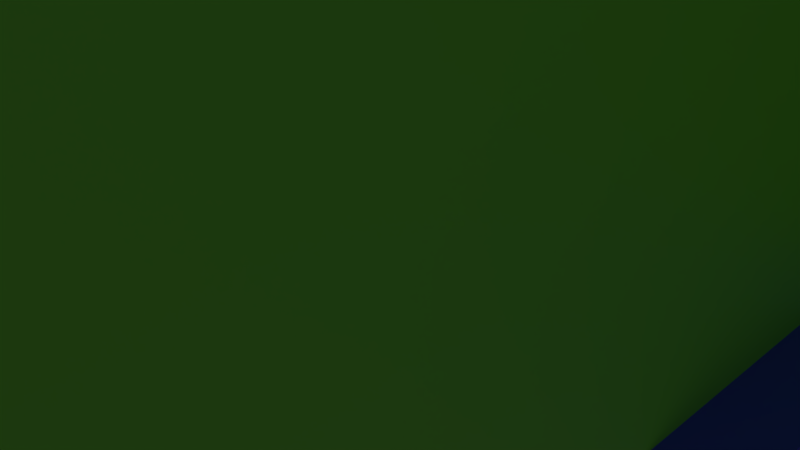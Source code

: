 # Source: meek.blend  (saved by Blender 2.93.20; exported with 4.5.12 LTS)
import bpy
from mathutils import Matrix  # noqa: F401  (used for matrix-valued properties, if any)

bpy.ops.wm.read_factory_settings(use_empty=True)
scene = bpy.context.scene
scene.name = 'Scene'

# ---- collections
col_collection_1 = bpy.data.collections.new('Collection 1'); scene.collection.children.link(col_collection_1)
col_references = bpy.data.collections.new('References'); scene.collection.children.link(col_references)

# ---- materials (node trees are filled in below, after node groups)
mat_second_floor = bpy.data.materials.new('Second Floor')
mat_second_floor.alpha_threshold = 0.0
mat_second_floor.use_transparent_shadow = False
mat_second_floor.diffuse_color = (0.3332, 0.8, 0.034, 1.0)
mat_second_floor.roughness = 0.5
mat_third_floor = bpy.data.materials.new('Third Floor')
mat_third_floor.alpha_threshold = 0.0
mat_third_floor.use_transparent_shadow = False
mat_third_floor.diffuse_color = (0.8, 0.09458, 0.1662, 1.0)
mat_third_floor.roughness = 0.5
mat_main_floor = bpy.data.materials.new('Main Floor')
mat_main_floor.alpha_threshold = 0.0
mat_main_floor.use_transparent_shadow = False
mat_main_floor.diffuse_color = (0.03219, 0.1104, 0.8, 1.0)
mat_main_floor.roughness = 0.5
mat_window = bpy.data.materials.new('Window')
mat_window.alpha_threshold = 0.0
mat_window.use_transparent_shadow = False
mat_window.diffuse_color = (0.0, 0.0, 0.0, 1.0)
mat_window.roughness = 0.5
mat_porch = bpy.data.materials.new('Porch')
mat_porch.alpha_threshold = 0.0
mat_porch.use_transparent_shadow = False
mat_porch.diffuse_color = (0.5382, 0.5382, 0.5382, 1.0)
mat_porch.roughness = 0.5

# ---- material node trees
mat_second_floor.use_nodes = True; mat_second_floor.node_tree.nodes.clear()
_N = mat_second_floor.node_tree.nodes; _L = mat_second_floor.node_tree.links
n0 = _N.new('ShaderNodeBsdfPrincipled'); n0.name = 'Principled BSDF'; n0.location = (10, 300)
n0.distribution = 'GGX'
n0.subsurface_method = 'BURLEY'
n0.inputs[0].default_value = (0.2047, 0.8, 0.05902, 1.0)
n0.inputs[3].default_value = 1.45
n0.inputs[27].default_value = (0.0, 0.0, 0.0, 1.0)
n0.inputs[28].default_value = 1.0
n1 = _N.new('ShaderNodeOutputMaterial'); n1.name = 'Material Output'; n1.location = (300, 300)
_L.new(n0.outputs[0], n1.inputs[0])
n1.is_active_output = True
mat_third_floor.use_nodes = True; mat_third_floor.node_tree.nodes.clear()
_N = mat_third_floor.node_tree.nodes; _L = mat_third_floor.node_tree.links
n0 = _N.new('ShaderNodeBsdfPrincipled'); n0.name = 'Principled BSDF'; n0.location = (10, 300)
n0.distribution = 'GGX'
n0.subsurface_method = 'BURLEY'
n0.inputs[0].default_value = (0.8, 0.1858, 0.1311, 1.0)
n0.inputs[3].default_value = 1.45
n0.inputs[27].default_value = (0.0, 0.0, 0.0, 1.0)
n0.inputs[28].default_value = 1.0
n1 = _N.new('ShaderNodeOutputMaterial'); n1.name = 'Material Output'; n1.location = (300, 300)
_L.new(n0.outputs[0], n1.inputs[0])
n1.is_active_output = True
mat_main_floor.use_nodes = True; mat_main_floor.node_tree.nodes.clear()
_N = mat_main_floor.node_tree.nodes; _L = mat_main_floor.node_tree.links
n0 = _N.new('ShaderNodeBsdfPrincipled'); n0.name = 'Principled BSDF'; n0.location = (10, 300)
n0.distribution = 'GGX'
n0.subsurface_method = 'BURLEY'
n0.inputs[0].default_value = (0.0535, 0.06891, 0.8, 1.0)
n0.inputs[3].default_value = 1.45
n0.inputs[27].default_value = (0.0, 0.0, 0.0, 1.0)
n0.inputs[28].default_value = 1.0
n1 = _N.new('ShaderNodeOutputMaterial'); n1.name = 'Material Output'; n1.location = (300, 300)
_L.new(n0.outputs[0], n1.inputs[0])
n1.is_active_output = True
mat_window.use_nodes = True; mat_window.node_tree.nodes.clear()
_N = mat_window.node_tree.nodes; _L = mat_window.node_tree.links
n0 = _N.new('ShaderNodeBsdfPrincipled'); n0.name = 'Principled BSDF'; n0.location = (10, 300)
n0.distribution = 'GGX'
n0.subsurface_method = 'BURLEY'
n0.inputs[0].default_value = (0.006246, 0.006246, 0.006246, 1.0)
n0.inputs[3].default_value = 1.45
n0.inputs[27].default_value = (0.0, 0.0, 0.0, 1.0)
n0.inputs[28].default_value = 1.0
n1 = _N.new('ShaderNodeOutputMaterial'); n1.name = 'Material Output'; n1.location = (300, 300)
_L.new(n0.outputs[0], n1.inputs[0])
n1.is_active_output = True
mat_porch.use_nodes = True; mat_porch.node_tree.nodes.clear()
_N = mat_porch.node_tree.nodes; _L = mat_porch.node_tree.links
n0 = _N.new('ShaderNodeBsdfPrincipled'); n0.name = 'Principled BSDF'; n0.location = (10, 300)
n0.distribution = 'GGX'
n0.subsurface_method = 'BURLEY'
n0.inputs[0].default_value = (0.4865, 0.4865, 0.4865, 1.0)
n0.inputs[3].default_value = 1.45
n0.inputs[27].default_value = (0.0, 0.0, 0.0, 1.0)
n0.inputs[28].default_value = 1.0
n1 = _N.new('ShaderNodeOutputMaterial'); n1.name = 'Material Output'; n1.location = (300, 300)
_L.new(n0.outputs[0], n1.inputs[0])
n1.is_active_output = True

# ---- world
world_world = bpy.data.worlds.new('World'); scene.world = world_world
world_world.color = (0.05088, 0.05088, 0.05088)
world_world.use_sun_shadow = False
world_world.sun_shadow_jitter_overblur = 0.0
world_world.cycles.sampling_method = 'MANUAL'

# ---- cameras
cam_camera = bpy.data.cameras.new('Camera')
cam_camera.clip_end = 100.0
cam_camera.lens = 35.0
cam_camera.sensor_width = 32.0
cam_camera.sensor_height = 18.0
cam_camera.ortho_scale = 7.314
cam_camera.dof.focus_distance = 0.0
cam_camera.dof.aperture_fstop = 128.0

# ---- lights
light_lamp = bpy.data.lights.new('Lamp', 'POINT')
light_lamp.transmission_factor = 0.0
light_lamp.cutoff_distance = 30.0
light_lamp.energy = 100.0
light_lamp.shadow_buffer_clip_start = 1.001
light_lamp.shadow_soft_size = 0.1
light_lamp.shadow_maximum_resolution = 0.006
light_lamp.use_absolute_resolution = True

# ---- meshes
me_plane = bpy.data.meshes.new('Plane')
me_plane.from_pydata([(-1.0, -1.0, 0.0), (1.0, -1.0, 0.0), (-1.0, 1.0, 0.0), (1.0, 1.0, 0.0), (-0.7709, 0.7709, -0.3565), (-0.7709, -0.7709, -0.3565), (0.7709, -0.7709, -0.3565), (0.7709, 0.7709, -0.3565), (-0.7709, 0.7709, -0.4481), (-0.7709, -0.7709, -0.4481), (0.7709, -0.7709, -0.4481), (0.7709, 0.7709, -0.4481), (-0.654, 0.654, -0.7027), (-0.654, -0.654, -0.7027), (0.654, -0.654, -0.7027), (0.654, 0.654, -0.7027), (-0.654, 0.654, -1.008), (-0.654, -0.654, -1.008), (0.654, -0.654, -1.008), (0.654, 0.654, -1.008), (0.7709, 0.7709, -0.4481), (0.7709, -0.7709, -0.4481), (-0.7709, -0.7709, -0.4481), (-0.7709, 0.7709, -0.4481), (0.9945, 0.9945, -0.03178), (0.8586, 0.8586, -0.2776), (0.9764, 0.9764, -0.0954), (0.9442, 0.9442, -0.1645), (0.9028, 0.9028, -0.2285), (0.8586, -0.8586, -0.2776), (0.9945, -0.9945, -0.03178), (0.9028, -0.9028, -0.2285), (0.9442, -0.9442, -0.1645), (0.9764, -0.9764, -0.0954), (-0.9945, -0.9945, -0.03178), (-0.8586, -0.8586, -0.2776), (-0.9764, -0.9764, -0.0954), (-0.9442, -0.9442, -0.1645), (-0.9028, -0.9028, -0.2285), (-0.8586, 0.8586, -0.2776), (-0.9945, 0.9945, -0.03178), (-0.9028, 0.9028, -0.2285), (-0.9442, 0.9442, -0.1645), (-0.9764, 0.9764, -0.0954)], [], [(0, 1, 3, 2), (6, 10, 11, 7), (0, 34, 30, 1), (2, 40, 34, 0), (1, 30, 24, 3), (39, 4, 5, 35), (11, 15, 12, 8), (4, 8, 9, 5), (7, 11, 8, 4), (5, 9, 10, 6), (13, 17, 18, 14), (9, 13, 14, 10), (10, 14, 15, 11), (8, 12, 13, 9), (17, 16, 19, 18), (14, 18, 19, 15), (12, 16, 17, 13), (15, 19, 16, 12), (35, 5, 6, 29), (29, 6, 7, 25), (8, 11, 20, 23), (3, 24, 40, 2), (35, 29, 31, 38), (38, 31, 32, 37), (37, 32, 33, 36), (36, 33, 30, 34), (25, 39, 41, 28), (28, 41, 42, 27), (27, 42, 43, 26), (26, 43, 40, 24), (39, 35, 38, 41), (41, 38, 37, 42), (42, 37, 36, 43), (43, 36, 34, 40), (29, 25, 28, 31), (31, 28, 27, 32), (32, 27, 26, 33), (33, 26, 24, 30), (25, 7, 4, 39), (9, 10, 21, 22), (10, 11, 20, 21), (8, 9, 22, 23)])
me_plane.use_remesh_preserve_volume = False
me_plane.use_remesh_preserve_attributes = False
me_plane.use_mirror_vertex_groups = False
me_plane.update()
me_plane_003 = bpy.data.meshes.new('Plane.003')
me_plane_003.from_pydata([(-1.588, -1.0, 0.0), (1.0, -1.0, 0.0), (-1.588, 1.0, 0.0), (1.0, 1.0, 0.0), (1.0, -1.0, -2.588), (-1.588, -1.0, -2.588), (1.0, 1.0, -2.588), (-1.588, 1.0, -2.588)], [], [(0, 1, 3, 2), (1, 4, 6, 3), (5, 7, 6, 4), (0, 2, 7, 5)])
me_plane_003.use_remesh_preserve_volume = False
me_plane_003.use_remesh_preserve_attributes = False
me_plane_003.use_mirror_vertex_groups = False
me_plane_003.update()
me_plane_001 = bpy.data.meshes.new('Plane.001')
me_plane_001.from_pydata([(-3.279, -6.805, -4.371e-08), (-0.09222, -4.354, 4.191), (-3.279, -4.354, 6.78), (-3.279, -6.805, 6.78), (-0.09222, -6.805, 10.97), (-3.279, 0.06642, 10.97), (-3.279, 0.06642, 14.93), (-3.279, 5.243, 7.529), (-0.09222, 5.243, 7.529), (-3.279, 6.251, 7.529), (-0.09222, 6.251, 7.529), (-3.279, 6.251, 3.115), (-3.279, 8.06, 3.115), (-3.279, 8.976, 2.174), (-3.279, 8.976, 0.8223), (-3.279, 8.083, -0.002293), (-0.09222, 8.083, -0.002293), (-3.279, 8.083, -2.155), (-4.328, 0.9597, -2.155), (-4.328, -6.805, 4.191), (-3.279, -6.805, 4.191), (-4.328, -4.354, 4.191), (-3.279, -4.354, 4.191), (-4.328, -4.354, 6.78), (-4.328, -6.805, 6.78), (-4.328, 5.243, 10.97), (-3.279, 5.243, 10.97), (-4.328, 5.243, 7.529), (-4.328, 6.251, 7.529), (-4.328, 6.251, 3.115), (-4.328, 5.228, 3.115), (-3.279, 5.228, 3.115), (-4.328, 5.228, -2.155), (-3.279, 0.9597, -2.155), (-4.328, -4.354, -3.119e-07), (3.094, -6.805, -4.371e-08), (-0.09222, 0.9441, -4.371e-08), (-0.09222, -6.805, 0.8016), (3.094, -6.805, 0.8016), (-0.09222, -7.446, 1.42), (3.094, -7.446, 1.42), (-0.09222, -7.446, 2.794), (3.094, -7.446, 2.794), (-0.09222, -6.805, 3.481), (3.094, -6.805, 3.481), (3.094, -6.805, 4.191), (3.094, -4.354, 4.191), (-0.09222, -4.354, 6.78), (-0.09222, -4.011, 6.78), (3.094, -4.011, 6.78), (-0.09222, -4.011, 10.97), (3.094, -4.011, 10.97), (-0.09222, -2.98, 10.97), (3.094, -2.98, 10.97), (-0.09222, -2.361, 11.52), (3.094, -2.361, 11.52), (-0.09222, -1.399, 11.52), (3.094, -1.399, 11.52), (-0.09222, -0.8268, 10.97), (3.094, -0.8268, 10.97), (-0.09222, 0.06642, 10.97), (3.094, 0.06642, 10.97), (-0.09222, 0.06642, 14.93), (3.094, 0.06642, 14.93), (3.094, 5.243, 14.93), (3.094, 5.243, 11.89), (-0.09222, 5.861, 11.89), (3.094, 5.861, 11.89), (-0.09222, 5.861, 8.772), (3.094, 5.861, 8.772), (-0.09222, 6.251, 8.772), (-0.09222, 6.251, 3.115), (3.094, 6.251, 3.115), (-0.09222, 8.06, 3.115), (3.094, 8.06, 3.115), (-0.09222, 8.976, 2.174), (3.094, 8.976, 2.174), (-0.09222, 8.976, 0.8223), (3.094, 8.976, 0.8223), (3.094, 8.083, -0.002293), (-0.09222, 8.083, -2.155), (3.094, 0.9597, -2.155), (0.5451, -6.805, -4.371e-08), (0.5451, 0.9441, -4.371e-08), (0.5451, -6.805, 0.8016), (0.5451, -7.446, 1.42), (0.5451, -7.446, 2.794), (0.5451, -6.805, 3.481), (0.5451, -6.805, 4.191), (0.5451, -4.354, 4.191), (0.5451, -4.354, 6.78), (0.5451, -4.011, 6.78), (0.5451, -4.011, 10.97), (0.5451, -2.98, 10.97), (0.5451, -2.361, 11.52), (0.5451, -1.399, 11.52), (0.5451, -0.8268, 10.97), (0.5451, 0.06642, 10.97), (0.5451, 0.06642, 14.93), (0.5451, 5.243, 14.93), (0.5451, 5.243, 11.89), (0.5451, 5.861, 11.89), (0.5451, 5.861, 8.772), (0.5451, 6.251, 8.772), (0.5451, 6.251, 3.115), (0.5451, 8.06, 3.115), (0.5451, 8.976, 2.174), (0.5451, 8.976, 0.8223), (0.5451, 8.083, -0.002293), (0.5451, 8.083, -2.155), (2.457, -6.805, -4.371e-08), (2.457, 0.9441, -4.371e-08), (2.457, -6.805, 0.8016), (2.457, -7.446, 1.42), (2.457, -7.446, 2.794), (2.457, -6.805, 3.481), (2.457, -6.805, 4.191), (2.457, -4.354, 4.191), (2.457, -4.354, 6.78), (2.457, -4.011, 6.78), (2.457, -4.011, 10.97), (2.457, -2.98, 10.97), (2.457, -2.361, 11.52), (2.457, -1.399, 11.52), (2.457, -0.8268, 10.97), (2.457, 0.06642, 10.97), (2.457, 0.06642, 14.93), (2.457, 5.243, 14.93), (2.457, 5.243, 11.89), (2.457, 5.861, 11.89), (2.457, 5.861, 8.772), (2.457, 6.251, 3.115), (2.457, 8.06, 3.115), (2.457, 8.976, 2.174), (2.457, 8.976, 0.8223), (2.457, 8.083, -0.002293), (2.457, 0.9597, -2.155), (3.094, -2.825, 11.1), (-0.09222, -2.825, 11.1), (0.5451, -2.825, 11.1), (2.457, -2.825, 11.1), (-0.09222, -2.524, 11.37), (3.094, -2.524, 11.37), (0.5451, -2.524, 11.37), (2.457, -2.524, 11.37), (3.094, -2.121, 11.52), (-0.09222, -2.121, 11.52), (0.5451, -2.121, 11.52), (2.457, -2.121, 11.52), (-0.09222, -1.688, 11.52), (3.094, -1.688, 11.52), (0.5451, -1.688, 11.52), (2.457, -1.688, 11.52), (3.094, -1.256, 11.38), (-0.09222, -1.256, 11.38), (0.5451, -1.256, 11.38), (2.457, -1.256, 11.38), (-0.09222, -0.9557, 11.09), (3.094, -0.9557, 11.09), (0.5451, -0.9557, 11.09), (2.457, -0.9557, 11.09), (-0.09222, 5.243, 10.97), (-4.328, 0.06642, 10.97), (0.5451, 6.251, 7.529), (2.457, 6.251, 8.772), (3.094, 6.251, 7.529), (2.457, 6.251, 7.529), (3.094, 6.251, 8.772), (-3.279, 5.228, -2.155), (-0.09222, 5.228, -2.155), (-0.09222, 0.9597, -2.155), (-0.09222, -6.805, -4.371e-08), (-4.328, -6.805, 3.481), (-3.279, -6.805, 3.481), (-3.279, -6.805, 0.8016), (0.5451, 5.228, -2.155), (0.5451, 0.9597, -2.155), (2.457, 5.228, -2.155), (3.094, 5.228, -2.155), (3.094, 8.083, -2.155), (2.457, 8.083, -2.155), (-3.279, 5.243, 11.89), (-0.09222, 5.243, 11.89), (-3.279, 5.243, 14.93), (-0.09222, 5.243, 14.93), (-0.09222, -6.805, 4.191), (-0.09222, -6.805, 6.78), (-3.279, -0.8268, 10.97), (-3.279, -2.98, 10.97), (-3.279, -6.805, 10.97), (-4.328, -0.8268, 10.97), (-4.328, -2.98, 10.97), (-3.279, -4.011, 10.97), (-4.328, -4.011, 10.97), (-4.328, -6.805, 10.97), (3.094, -6.805, 6.78), (3.094, -4.354, 6.78), (3.094, -6.805, 10.97), (3.094, -4.354, 10.97), (-4.328, -7.261, -0.3441), (-4.328, -7.261, 4.52), (-4.328, -4.354, -0.3441), (-4.328, -7.261, -3.119e-07), (-4.328, 0.9441, 4.191), (-4.328, -7.261, 4.191), (3.094, -7.446, 2.09), (-0.09222, -7.446, 2.09), (0.5451, -7.446, 2.09), (2.457, -7.446, 2.09), (-3.279, -6.805, 2.09), (-4.328, -6.805, 2.09), (-0.09222, -6.805, 2.09), (-4.328, -4.354, 4.52), (-5.577, -7.261, 2.09), (-4.328, -6.805, -0.3441), (-4.328, -6.805, 4.52), (-4.328, -6.805, -3.119e-07), (-5.577, -6.805, 2.09), (-4.328, 0.9441, -3.119e-07), (-4.417, -6.805, -0.3898), (-4.328, 0.9441, 4.52), (-3.279, -4.354, -4.371e-08), (3.094, -4.354, -4.371e-08), (0.5451, -4.354, -4.371e-08), (2.457, -4.354, -4.371e-08), (-0.09222, -4.354, -4.371e-08), (-3.279, 0.9441, -4.371e-08), (3.094, 0.9441, -4.371e-08), (-4.872, -6.805, 3.481), (-4.924, -6.805, 0.8016), (-4.328, 0.9441, -0.3406), (-3.279, 0.9441, -0.3406), (-4.328, 0.9441, -2.155), (-3.279, 0.9441, -2.155), (-4.328, 0.9441, -0.3441), (-5.577, 0.9441, 2.09), (-4.417, -7.262, -0.3898), (-5.689, -7.261, 2.09), (-4.417, -4.354, -0.3898), (-4.228, -7.261, -3.076e-07), (-4.417, 0.9439, -0.3898), (-4.417, -6.805, 4.566), (-4.417, -4.354, 4.566), (-4.417, -7.262, 4.566), (-4.417, 0.9439, 4.566), (-5.689, 0.9441, 2.09), (-4.506, -6.805, -0.4354), (-4.506, -4.354, -0.4354), (-4.228, -6.805, -3.076e-07), (-4.506, -7.262, -0.4354), (-4.228, -7.261, -0.3441), (-5.801, -6.805, 2.089), (-5.102, -6.805, 0.7104), (-4.506, 0.9437, -0.4354), (-4.228, -6.805, -0.3441), (-5.801, -4.354, 2.089), (-5.801, -7.261, 2.089), (-4.506, -6.805, 4.611), (-4.506, -4.355, 4.611), (-4.506, -7.262, 4.611), (-4.506, 0.9436, 4.611), (-5.05, -6.805, 3.573), (-5.801, 0.9441, 2.089), (-4.228, -4.354, -0.3441), (-4.228, -4.354, -3.076e-07), (-4.228, 0.9441, -3.076e-07), (-4.228, 0.9441, -0.3441), (-4.328, -6.805, 0.8016), (-4.328, -7.261, 0.8016), (-4.228, -6.805, 0.8016), (-4.228, -7.261, 0.8016), (-4.228, -7.261, 4.52), (-4.228, -7.261, 4.191), (-4.228, -6.805, 4.52), (-4.228, -6.805, 4.191), (-4.228, -4.354, 4.52), (-4.228, -4.354, 4.191), (-4.228, 0.9441, 4.52), (-4.228, 0.9441, 4.191), (-4.328, -7.261, 3.481), (-4.228, -7.261, 3.481), (-4.228, -6.805, 3.481)], [(17, 33), (185, 171), (19, 203)], [(35, 110, 224, 222), (185, 20, 173, 43), (185, 1, 22, 20), (1, 47, 2, 22), (47, 186, 3, 2), (186, 4, 189, 3), (60, 5, 187, 58), (62, 184, 183, 6), (8, 7, 26, 161), (8, 10, 9, 7), (10, 71, 11, 9), (71, 73, 12, 11), (73, 75, 13, 12), (75, 77, 14, 13), (77, 16, 15, 14), (16, 80, 17, 15), (170, 33, 168, 169), (170, 36, 226, 33), (226, 218, 230, 231), (20, 19, 172, 173), (20, 22, 21, 19), (22, 2, 23, 21), (2, 3, 24, 23), (3, 189, 194, 24), (26, 25, 162, 5), (26, 7, 27, 25), (7, 9, 28, 27), (9, 11, 29, 28), (11, 31, 30, 29), (31, 168, 32, 30), (168, 33, 18, 32), (110, 82, 223, 224), (176, 83, 36, 170), (82, 84, 37, 171), (84, 85, 39, 37), (207, 86, 41, 206), (86, 87, 43, 41), (87, 88, 185, 43), (88, 89, 1, 185), (89, 90, 47, 1), (90, 91, 48, 47), (91, 92, 50, 48), (92, 93, 52, 50), (143, 94, 54, 141), (151, 95, 56, 149), (159, 96, 58, 157), (96, 97, 60, 58), (97, 98, 62, 60), (98, 99, 184, 62), (99, 100, 182, 184), (100, 101, 66, 182), (101, 102, 68, 66), (102, 103, 70, 68), (104, 71, 10, 163), (104, 105, 73, 71), (105, 106, 75, 73), (106, 107, 77, 75), (107, 108, 16, 77), (108, 109, 80, 16), (80, 109, 175, 169), (135, 180, 109, 108), (134, 135, 108, 107), (133, 134, 107, 106), (132, 133, 106, 105), (131, 132, 105, 104), (131, 104, 163, 166), (130, 164, 103, 102), (129, 130, 102, 101), (128, 129, 101, 100), (127, 128, 100, 99), (126, 127, 99, 98), (125, 126, 98, 97), (124, 125, 97, 96), (160, 124, 96, 159), (152, 123, 95, 151), (144, 122, 94, 143), (120, 121, 93, 92), (119, 120, 92, 91), (118, 119, 91, 90), (117, 118, 90, 89), (116, 117, 89, 88), (115, 116, 88, 87), (114, 115, 87, 86), (208, 114, 86, 207), (112, 113, 85, 84), (110, 112, 84, 82), (136, 111, 83, 176), (0, 216, 34, 221), (81, 227, 111, 136), (35, 38, 112, 110), (38, 40, 113, 112), (205, 42, 114, 208), (42, 44, 115, 114), (44, 45, 116, 115), (45, 46, 117, 116), (46, 196, 118, 117), (196, 49, 119, 118), (49, 51, 120, 119), (51, 53, 121, 120), (142, 55, 122, 144), (150, 57, 123, 152), (158, 59, 124, 160), (59, 61, 125, 124), (61, 63, 126, 125), (63, 64, 127, 126), (64, 65, 128, 127), (65, 67, 129, 128), (67, 69, 130, 129), (69, 167, 164, 130), (72, 131, 166, 165), (72, 74, 132, 131), (74, 76, 133, 132), (76, 78, 134, 133), (78, 79, 135, 134), (79, 179, 180, 135), (171, 0, 221, 225), (53, 137, 140, 121), (121, 140, 139, 93), (93, 139, 138, 52), (137, 142, 144, 140), (140, 144, 143, 139), (139, 143, 141, 138), (55, 145, 148, 122), (122, 148, 147, 94), (94, 147, 146, 54), (145, 150, 152, 148), (148, 152, 151, 147), (147, 151, 149, 146), (57, 153, 156, 123), (123, 156, 155, 95), (95, 155, 154, 56), (153, 158, 160, 156), (156, 160, 159, 155), (155, 159, 157, 154), (161, 26, 181, 182), (166, 163, 103, 164), (165, 166, 164, 167), (169, 168, 17, 80), (211, 209, 174, 37), (37, 174, 0, 171), (209, 210, 267, 174), (0, 174, 267, 216), (10, 70, 103, 163), (169, 175, 176, 170), (176, 175, 177, 136), (175, 109, 180, 177), (178, 177, 180, 179), (81, 136, 177, 178), (62, 6, 5, 60), (182, 181, 183, 184), (1, 185, 186, 47), (211, 206, 41, 43), (52, 188, 192, 50), (50, 192, 189, 4), (187, 188, 52, 58), (141, 54, 146, 149, 56, 154, 157, 58, 52, 138), (192, 193, 194, 189), (192, 188, 191, 193), (190, 191, 188, 187), (5, 162, 190, 187), (46, 45, 195, 196), (49, 196, 198, 51), (196, 195, 197, 198), (34, 216, 248, 264), (21, 203, 278, 276), (37, 39, 206, 211), (173, 172, 210, 209), (43, 173, 209, 211), (40, 205, 208, 113), (113, 208, 207, 85), (85, 207, 206, 39), (234, 201, 238, 240), (212, 220, 244, 242), (239, 270, 268, 202), (82, 171, 225, 223), (231, 230, 232, 233), (213, 200, 243, 237), (214, 201, 263, 254), (221, 34, 218, 226), (224, 223, 83, 111), (225, 221, 226, 36), (222, 224, 111, 227), (223, 225, 36, 83), (217, 229, 267, 210), (228, 217, 210, 172), (215, 228, 172, 19), (216, 267, 229, 214), (235, 234, 240, 245), (240, 238, 247, 253), (199, 213, 237, 236), (214, 199, 236, 219), (201, 214, 219, 238), (243, 241, 257, 259), (220, 235, 245, 244), (200, 215, 241, 243), (215, 212, 242, 241), (249, 256, 251, 252, 246), (255, 247, 246, 252, 251), (247, 255, 262, 253), (245, 240, 253, 262), (238, 219, 246, 247), (219, 236, 249, 246), (236, 237, 256, 249), (258, 255, 251, 261, 257), (255, 258, 260, 262), (256, 259, 257, 261, 251), (244, 245, 262, 260), (237, 243, 259, 256), (242, 244, 260, 258), (241, 242, 258, 257), (248, 254, 263, 264), (250, 254, 248, 239), (264, 263, 266, 265), (199, 250, 239, 202), (234, 218, 265, 266), (218, 34, 264, 265), (201, 234, 266, 263), (214, 254, 250, 199), (268, 270, 269, 267), (202, 268, 267, 216), (248, 269, 270, 239), (216, 267, 269, 248), (19, 172, 279, 204), (19, 21, 276, 274), (273, 271, 272, 274), (273, 274, 276, 275), (275, 276, 278, 277), (203, 220, 277, 278), (212, 215, 273, 275), (204, 272, 271, 200), (220, 212, 275, 277), (200, 271, 273, 215), (172, 281, 280, 279), (274, 281, 172, 19), (272, 280, 281, 274), (204, 279, 280, 272)])
me_plane_001.polygons.foreach_set('material_index', [2, 0, 0, 0, 0, 0, 0, 0, 0, 0, 0, 0, 0, 0, 0, 0, 0, 0, 1, 1, 1, 1, 1, 1, 1, 1, 1, 1, 1, 1, 1, 2, 2, 2, 2, 2, 2, 2, 2, 2, 2, 2, 2, 2, 2, 2, 2, 2, 2, 2, 2, 2, 2, 2, 2, 2, 2, 2, 2, 2, 2, 2, 2, 2, 2, 2, 2, 2, 2, 2, 2, 2, 2, 2, 2, 2, 2, 2, 2, 2, 2, 2, 2, 2, 2, 2, 2, 1, 2, 2, 2, 2, 2, 2, 2, 2, 2, 2, 2, 2, 2, 2, 2, 2, 2, 2, 2, 2, 2, 2, 2, 2, 2, 2, 2, 0, 2, 2, 2, 2, 3, 2, 2, 2, 2, 2, 3, 2, 2, 2, 2, 2, 3, 2, 0, 2, 2, 0, 0, 0, 1, 1, 2, 2, 2, 2, 2, 2, 0, 0, 0, 2, 0, 0, 0, 2, 1, 1, 1, 1, 4, 4, 4, 1, 0, 2, 1, 0, 2, 2, 2, 0, 0, 0, 2, 1, 0, 0, 1, 2, 0, 2, 2, 1, 1, 1, 1, 0, 0, 0, 0, 0, 0, 0, 0, 0, 0, 0, 0, 0, 0, 0, 0, 0, 0, 0, 0, 0, 0, 0, 0, 0, 0, 0, 0, 1, 0, 0, 0, 0, 0, 1, 0, 0, 0, 0, 0, 0, 0, 0, 0, 0, 0, 0, 0, 0])
me_plane_001.materials.append(mat_second_floor)
me_plane_001.materials.append(mat_third_floor)
me_plane_001.materials.append(mat_main_floor)
me_plane_001.materials.append(mat_window)
me_plane_001.materials.append(mat_porch)
me_plane_001.use_remesh_preserve_volume = False
me_plane_001.use_remesh_preserve_attributes = False
me_plane_001.use_mirror_vertex_groups = False
me_plane_001.update()

# ---- objects
ob_roof_decoration = bpy.data.objects.new('Roof decoration', me_plane)
ob_tower = bpy.data.objects.new('Tower', me_plane_003)
ob_main_building = bpy.data.objects.new('Main Building', me_plane_001)
ob_lamp = bpy.data.objects.new('Lamp', light_lamp)
ob_camera = bpy.data.objects.new('Camera', cam_camera)
ob_main_floor_plan = bpy.data.objects.new('Main Floor Plan', None)
ob_second_floor_plan = bpy.data.objects.new('Second Floor Plan', None)
ob_third_floor_plan = bpy.data.objects.new('Third Floor Plan', None)
ob_front_reference = bpy.data.objects.new('Front Reference', None)

# ---- transforms, parenting, visibility, modifiers, constraints
ob_roof_decoration.location = (-4.176, -5.072, 5.786)
ob_roof_decoration.hide_viewport = True
ob_roof_decoration.lineart.crease_threshold = 0.0
ob_tower.location = (0.5025, -4.354, 6.322)
ob_tower.rotation_euler = (1.571, 0.0, 0.0)
ob_tower.hide_viewport = True
ob_tower.lineart.crease_threshold = 0.0
ob_main_building.location = (-5.277, 0.0, 3.0)
ob_main_building.rotation_euler = (0.0, 1.571, 0.0)
ob_main_building.lineart.crease_threshold = 0.0
_m = ob_main_building.modifiers.new('Solidify', 'SOLIDIFY')
_m.show_render = False
_m.thickness = 0.206
ob_lamp.location = (4.076, 1.005, 6.904)
ob_lamp.rotation_euler = (0.6503, 0.05522, 1.866)
ob_lamp.lock_rotations_4d = False
ob_lamp.empty_display_type = 'ARROWS'
ob_lamp.color = (0.0, 0.0, 0.0, 0.0)
ob_lamp.lineart.crease_threshold = 0.0
ob_camera.location = (7.481, -6.508, 6.344)
ob_camera.rotation_euler = (1.109, 0.0, 0.8149)
ob_camera.lock_rotations_4d = False
ob_camera.empty_display_type = 'ARROWS'
ob_camera.color = (0.0, 0.0, 0.0, 0.0)
ob_camera.display_type = 'WIRE'
ob_camera.lineart.crease_threshold = 0.0
ob_main_floor_plan.location = (0.0, 0.0, 0.0)
ob_main_floor_plan.scale = (6.0, 6.0, 6.0)
ob_main_floor_plan.empty_display_type = 'IMAGE'
ob_main_floor_plan.empty_display_size = 5.0
ob_second_floor_plan.location = (-0.3075, 0.2803, 3.097)
ob_second_floor_plan.scale = (5.799, 5.799, 5.799)
ob_second_floor_plan.empty_display_type = 'IMAGE'
ob_second_floor_plan.empty_display_size = 5.0
ob_third_floor_plan.location = (-0.8821, -1.435, 6.264)
ob_third_floor_plan.scale = (6.0, 6.0, 6.0)
ob_third_floor_plan.empty_display_type = 'IMAGE'
ob_third_floor_plan.empty_display_size = 5.0
ob_front_reference.location = (-0.05768, -6.614, 4.051)
ob_front_reference.rotation_euler = (1.571, -0.0, -0.0)
ob_front_reference.scale = (2.679, 2.679, 2.679)
ob_front_reference.empty_display_type = 'IMAGE'
ob_front_reference.empty_display_size = 5.0

# ---- collection membership
col_collection_1.objects.link(ob_roof_decoration)
col_collection_1.objects.link(ob_tower)
col_collection_1.objects.link(ob_main_building)
col_collection_1.objects.link(ob_lamp)
col_collection_1.objects.link(ob_camera)
col_references.objects.link(ob_main_floor_plan)
col_references.objects.link(ob_second_floor_plan)
col_references.objects.link(ob_third_floor_plan)
col_references.objects.link(ob_front_reference)

# ---- scene / render settings (as saved in the file)
scene.camera = ob_camera
scene.frame_start = 1; scene.frame_end = 250; scene.frame_set(1)
scene.render.engine = 'BLENDER_EEVEE_NEXT'
scene.render.resolution_percentage = 50
scene.render.dither_intensity = 0.0
scene.cycles.use_denoising = False
scene.cycles.samples = 128
scene.cycles.sampling_pattern = 'TABULATED_SOBOL'
scene.cycles.use_adaptive_sampling = False
scene.cycles.use_light_tree = False
scene.cycles.blur_glossy = 0.0
scene.cycles.sample_clamp_indirect = 0.0
scene.view_settings.view_transform = 'Standard'
bpy.context.view_layer.update()

